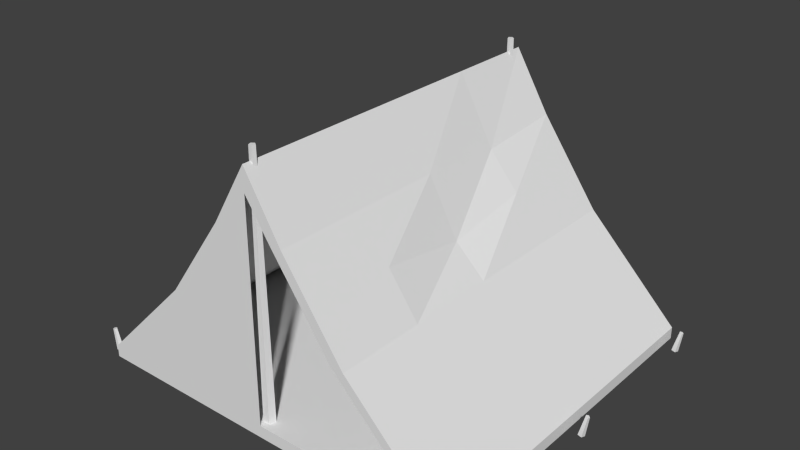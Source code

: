 # Source: tent.blend  (saved by Blender 2.76.0; exported with 4.5.12 LTS)
import bpy
from mathutils import Matrix  # noqa: F401  (used for matrix-valued properties, if any)

bpy.ops.wm.read_factory_settings(use_empty=True)
scene = bpy.context.scene
scene.name = 'Scene'

# ---- collections
col_collection_1 = bpy.data.collections.new('Collection 1'); scene.collection.children.link(col_collection_1)

# ---- world
world_world = bpy.data.worlds.new('World'); scene.world = world_world
world_world.color = (0.05088, 0.05088, 0.05088)
world_world.use_sun_shadow = False
world_world.sun_shadow_jitter_overblur = 0.0
world_world.cycles.sampling_method = 'MANUAL'
world_world.cycles.sample_map_resolution = 256

# ---- meshes
me_cylinder_002 = bpy.data.meshes.new('Cylinder.002')
me_cylinder_002.from_pydata([(-1.177, 0.7, -5.176), (-1.39, 0.42, -0.7579), (-0.5112, 0.2163, -5.176), (-0.9904, 0.1298, -0.7579), (-0.7655, -0.5663, -5.176), (-1.143, -0.3398, -0.7579), (-1.588, -0.5663, -5.176), (-1.637, -0.3398, -0.7579), (-1.843, 0.2163, -5.176), (-1.789, 0.1298, -0.7579)], [], [(0, 1, 3, 2), (2, 3, 5, 4), (4, 5, 7, 6), (3, 1, 9, 7, 5), (8, 9, 1, 0), (6, 7, 9, 8), (0, 2, 4, 6, 8)])
me_cylinder_002.use_remesh_preserve_volume = False
me_cylinder_002.use_remesh_preserve_attributes = False
me_cylinder_002.use_mirror_vertex_groups = False
me_cylinder_002.update()
me_cylinder = bpy.data.meshes.new('Cylinder')
me_cylinder.from_pydata([(0.0, 1.0, -1.0), (-1.192e-08, 0.5, 43.0), (0.9511, 0.309, -1.0), (0.4755, 0.1545, 43.0), (0.5878, -0.809, -1.0), (0.2939, -0.4045, 43.0), (-0.5878, -0.809, -1.0), (-0.2939, -0.4045, 43.0), (-0.9511, 0.309, -1.0), (-0.4755, 0.1545, 43.0)], [], [(0, 1, 3, 2), (2, 3, 5, 4), (4, 5, 7, 6), (3, 1, 9, 7, 5), (8, 9, 1, 0), (6, 7, 9, 8), (0, 2, 4, 6, 8)])
me_cylinder.use_remesh_preserve_volume = False
me_cylinder.use_remesh_preserve_attributes = False
me_cylinder.use_mirror_vertex_groups = False
me_cylinder.update()
me_cube_001 = bpy.data.meshes.new('Cube.001')
me_cube_001.from_pydata([(-1.5, -1.0, -1.0), (-1.5, -1.0, -0.9), (-1.5, 2.0, -1.0), (-1.5, 2.0, -0.9), (1.5, -1.0, -1.0), (1.5, -1.0, -0.9), (1.5, 2.0, -1.0), (1.5, 2.0, -0.9), (1.6, -1.0, -1.0), (1.6, -1.0, -0.9), (1.6, 2.0, -1.0), (1.6, 2.0, -0.9), (-1.6, -1.0, -1.0), (-1.6, -1.0, -0.9), (-1.6, 2.0, -1.0), (-1.6, 2.0, -0.9), (-0.7, -1.0, -0.1), (-0.7, 2.0, -0.1), (-0.8, -1.0, -0.1), (-0.8, 2.0, -0.1), (-0.2, -1.0, 0.6), (-0.2, 2.0, 0.6), (-0.3, -1.0, 0.6), (-0.3, 2.0, 0.6), (1.49e-08, -1.0, 0.9), (1.49e-08, 2.0, 0.9), (-7.451e-09, -1.0, 1.1), (-7.451e-09, 2.0, 1.1), (0.7, -1.0, -0.1), (0.7, 2.0, -0.1), (0.8, -1.0, -0.1), (0.8, 2.0, -0.1), (0.2, -1.0, 0.6), (0.2, 2.0, 0.6), (0.3, -1.0, 0.6), (0.3, 2.0, 0.6), (-2.98e-08, -1.0, 0.9), (-2.98e-08, 2.0, 0.9), (-7.451e-09, -1.0, 1.1), (-7.451e-09, 2.0, 1.1), (-0.002906, -1.0, -0.9), (-0.005938, -1.0, -1.0), (-1.5, -0.25, -0.9), (-1.5, 0.5, -0.9), (-1.5, 1.25, -0.9), (-1.5, 1.25, -1.0), (-1.5, 0.5, -1.0), (-1.5, -0.25, -1.0), (-1.6, -0.25, -0.9), (-1.6, 0.5, -0.9), (-1.6, 1.25, -0.9), (-1.6, 1.25, -1.0), (-1.6, 0.5, -1.0), (-1.6, -0.25, -1.0), (-0.7, -0.25, -0.1), (-0.7, 0.5, -0.2308), (-0.7, 1.25, -0.1847), (-0.8, -0.25, -0.1), (-0.8, 0.5, -0.2308), (-0.8, 1.25, -0.1847), (-0.2, -0.25, 0.6), (-0.2, 0.5, 0.6), (-0.2, 1.25, 0.6), (-0.3, -0.25, 0.6), (-0.3, 0.5, 0.6), (-0.3, 1.25, 0.6), (1.49e-08, -0.25, 0.9), (1.49e-08, 0.5, 0.9), (1.49e-08, 1.25, 0.9), (-7.451e-09, -0.25, 1.1), (-7.451e-09, 0.5, 1.1), (-7.451e-09, 1.25, 1.1), (-1.2, 2.0, -0.5), (-1.2, -1.0, -0.5), (-1.2, 1.25, -0.5), (-1.2, 0.5, -0.5), (-1.2, -0.25, -0.5), (-0.55, 2.0, 0.25), (-0.55, -1.0, 0.25), (-0.55, 1.25, 0.25), (-0.55, 0.5, 0.1814), (-0.55, -0.25, 0.25), (1.5, 1.243, -0.9), (1.5, 0.4932, -0.9), (1.5, -0.2568, -0.9), (1.5, -0.2568, -1.0), (1.5, 0.4932, -1.0), (1.5, 1.243, -1.0), (1.6, 1.243, -0.9), (1.6, 0.4932, -0.9), (1.6, -0.2568, -0.9), (1.6, -0.2568, -1.0), (1.6, 0.4932, -1.0), (1.6, 1.243, -1.0), (0.7, 1.243, -0.1), (0.7, 0.4932, -0.1), (0.7, -0.2568, -0.1), (0.8, 1.243, -0.1), (0.8, 0.4932, -0.1), (0.8, -0.2568, -0.1), (0.2, 1.243, 0.6), (0.2, 0.4932, 0.6), (0.2, -0.2568, 0.6), (0.3, 1.243, 0.5419), (0.3, 0.4932, 0.6), (0.3, -0.2568, 0.6), (-2.98e-08, 1.243, 0.9), (-2.98e-08, 0.4932, 0.9), (-2.98e-08, -0.2568, 0.9), (-7.451e-09, 1.243, 1.1), (-7.451e-09, 0.4932, 1.1), (-7.451e-09, -0.2568, 1.1), (1.1, -1.0, -0.5), (1.2, -1.0, -0.5), (1.2, 2.0, -0.5), (1.2, -0.2568, -0.5), (1.2, 0.4932, -0.5), (1.2, 1.243, -0.5), (1.1, 1.243, -0.5), (1.1, 0.4932, -0.5), (1.1, -0.2568, -0.5), (0.55, 2.0, 0.25), (0.55, -1.0, 0.25), (0.45, -1.0, 0.25), (0.45, 1.243, 0.25), (0.45, 0.4932, 0.1395), (0.45, -0.2568, 0.25), (0.55, -0.2568, 0.25), (0.55, 0.4932, 0.1395), (0.55, 1.243, 0.25)], [], [(0, 1, 13, 12), (3, 7, 6, 2), (87, 6, 10, 93), (5, 40, 41, 4), (0, 47, 46, 45, 2, 6, 87, 86, 85, 4, 41), (5, 84, 83, 82, 7, 3, 44, 43, 42, 1, 40), (90, 9, 8, 91), (120, 112, 28, 96), (6, 7, 11, 10), (5, 4, 8, 9), (50, 15, 14, 51), (47, 0, 12, 53), (3, 15, 72, 19, 17), (3, 2, 14, 15), (17, 19, 77, 23, 21), (44, 3, 17, 56), (76, 73, 18, 57), (13, 1, 16, 18, 73), (22, 20, 24, 26), (81, 78, 22, 63), (18, 16, 20, 22, 78), (56, 17, 21, 62), (68, 25, 27, 71), (62, 21, 25, 68), (21, 23, 27, 25), (63, 22, 26, 69), (31, 29, 33, 35, 121), (112, 113, 30, 28), (11, 7, 29, 31, 114), (117, 114, 31, 97), (32, 34, 38, 36), (129, 121, 35, 103), (123, 122, 34, 32), (126, 123, 32, 102), (108, 36, 38, 111), (102, 32, 36, 108), (35, 33, 37, 39), (103, 35, 39, 109), (17, 3, 7, 29, 33, 25, 21), (40, 1, 0, 41), (24, 20, 16, 1, 40), (23, 65, 71, 27), (65, 64, 70, 71), (64, 63, 69, 70), (20, 60, 66, 24), (60, 61, 67, 66), (61, 62, 68, 67), (24, 66, 69, 26), (66, 67, 70, 69), (67, 68, 71, 70), (16, 54, 60, 20), (54, 55, 61, 60), (55, 56, 62, 61), (77, 79, 65, 23), (79, 80, 64, 65), (80, 81, 63, 64), (72, 74, 59, 19), (74, 75, 58, 59), (75, 76, 57, 58), (1, 42, 54, 16), (42, 43, 55, 54), (43, 44, 56, 55), (2, 45, 51, 14), (45, 46, 52, 51), (46, 47, 53, 52), (13, 48, 53, 12), (48, 49, 52, 53), (49, 50, 51, 52), (49, 48, 76, 75), (50, 49, 75, 74), (15, 50, 74, 72), (48, 13, 73, 76), (58, 57, 81, 80), (59, 58, 80, 79), (19, 59, 79, 77), (57, 18, 78, 81), (34, 105, 111, 38), (105, 104, 110, 111), (104, 103, 109, 110), (33, 100, 106, 37), (100, 101, 107, 106), (101, 102, 108, 107), (37, 106, 109, 39), (106, 107, 110, 109), (107, 108, 111, 110), (29, 94, 124, 100, 33), (124, 125, 101, 100), (125, 126, 102, 101), (122, 127, 105, 34), (127, 128, 104, 105), (128, 129, 103, 104), (113, 115, 99, 30), (115, 116, 98, 99), (116, 117, 97, 98), (7, 82, 118, 94, 29), (118, 119, 95, 94), (119, 120, 96, 95), (11, 88, 93, 10), (88, 89, 92, 93), (89, 90, 91, 92), (4, 85, 91, 8), (85, 86, 92, 91), (86, 87, 93, 92), (83, 84, 120, 119), (82, 83, 119, 118), (89, 88, 117, 116), (90, 89, 116, 115), (9, 90, 115, 113), (88, 11, 114, 117), (5, 9, 113, 112), (84, 5, 112, 120), (98, 97, 129, 128), (99, 98, 128, 127), (30, 99, 127, 122), (95, 96, 126, 125), (94, 95, 125, 124), (96, 28, 123, 126), (28, 30, 122, 123), (97, 31, 121, 129)])
me_cube_001.use_remesh_preserve_volume = False
me_cube_001.use_remesh_preserve_attributes = False
me_cube_001.use_mirror_vertex_groups = False
me_cube_001.update()
me_cylinder_001 = bpy.data.meshes.new('Cylinder.001')
me_cylinder_001.from_pydata([(0.0, 1.0, -1.0), (-1.192e-08, 0.5, 43.0), (0.9511, 0.309, -1.0), (0.4755, 0.1545, 43.0), (0.5878, -0.809, -1.0), (0.2939, -0.4045, 43.0), (-0.5878, -0.809, -1.0), (-0.2939, -0.4045, 43.0), (-0.9511, 0.309, -1.0), (-0.4755, 0.1545, 43.0)], [], [(0, 1, 3, 2), (2, 3, 5, 4), (4, 5, 7, 6), (3, 1, 9, 7, 5), (8, 9, 1, 0), (6, 7, 9, 8), (0, 2, 4, 6, 8)])
me_cylinder_001.use_remesh_preserve_volume = False
me_cylinder_001.use_remesh_preserve_attributes = False
me_cylinder_001.use_mirror_vertex_groups = False
me_cylinder_001.update()
me_cylinder_003 = bpy.data.meshes.new('Cylinder.003')
me_cylinder_003.from_pydata([(-1.177, 0.7, -5.176), (-1.39, 0.42, -0.7579), (-0.5112, 0.2163, -5.176), (-0.9904, 0.1298, -0.7579), (-0.7655, -0.5663, -5.176), (-1.143, -0.3398, -0.7579), (-1.588, -0.5663, -5.176), (-1.637, -0.3398, -0.7579), (-1.843, 0.2163, -5.176), (-1.789, 0.1298, -0.7579)], [], [(0, 1, 3, 2), (2, 3, 5, 4), (4, 5, 7, 6), (3, 1, 9, 7, 5), (8, 9, 1, 0), (6, 7, 9, 8), (0, 2, 4, 6, 8)])
me_cylinder_003.use_remesh_preserve_volume = False
me_cylinder_003.use_remesh_preserve_attributes = False
me_cylinder_003.use_mirror_vertex_groups = False
me_cylinder_003.update()
me_cylinder_004 = bpy.data.meshes.new('Cylinder.004')
me_cylinder_004.from_pydata([(-1.177, 0.7, -5.176), (-1.39, 0.42, -0.7579), (-0.5112, 0.2163, -5.176), (-0.9904, 0.1298, -0.7579), (-0.7655, -0.5663, -5.176), (-1.143, -0.3398, -0.7579), (-1.588, -0.5663, -5.176), (-1.637, -0.3398, -0.7579), (-1.843, 0.2163, -5.176), (-1.789, 0.1298, -0.7579)], [], [(0, 1, 3, 2), (2, 3, 5, 4), (4, 5, 7, 6), (3, 1, 9, 7, 5), (8, 9, 1, 0), (6, 7, 9, 8), (0, 2, 4, 6, 8)])
me_cylinder_004.use_remesh_preserve_volume = False
me_cylinder_004.use_remesh_preserve_attributes = False
me_cylinder_004.use_mirror_vertex_groups = False
me_cylinder_004.update()
me_cylinder_005 = bpy.data.meshes.new('Cylinder.005')
me_cylinder_005.from_pydata([(-1.177, 0.7, -5.176), (-1.39, 0.42, -0.7579), (-0.5112, 0.2163, -5.176), (-0.9904, 0.1298, -0.7579), (-0.7655, -0.5663, -5.176), (-1.143, -0.3398, -0.7579), (-1.588, -0.5663, -5.176), (-1.637, -0.3398, -0.7579), (-1.843, 0.2163, -5.176), (-1.789, 0.1298, -0.7579)], [], [(0, 1, 3, 2), (2, 3, 5, 4), (4, 5, 7, 6), (3, 1, 9, 7, 5), (8, 9, 1, 0), (6, 7, 9, 8), (0, 2, 4, 6, 8)])
me_cylinder_005.use_remesh_preserve_volume = False
me_cylinder_005.use_remesh_preserve_attributes = False
me_cylinder_005.use_mirror_vertex_groups = False
me_cylinder_005.update()
me_cylinder_006 = bpy.data.meshes.new('Cylinder.006')
me_cylinder_006.from_pydata([(-1.177, 0.7, -5.176), (-1.39, 0.42, -0.7579), (-0.5112, 0.2163, -5.176), (-0.9904, 0.1298, -0.7579), (-0.7655, -0.5663, -5.176), (-1.143, -0.3398, -0.7579), (-1.588, -0.5663, -5.176), (-1.637, -0.3398, -0.7579), (-1.843, 0.2163, -5.176), (-1.789, 0.1298, -0.7579)], [], [(0, 1, 3, 2), (2, 3, 5, 4), (4, 5, 7, 6), (3, 1, 9, 7, 5), (8, 9, 1, 0), (6, 7, 9, 8), (0, 2, 4, 6, 8)])
me_cylinder_006.use_remesh_preserve_volume = False
me_cylinder_006.use_remesh_preserve_attributes = False
me_cylinder_006.use_mirror_vertex_groups = False
me_cylinder_006.update()
me_cylinder_007 = bpy.data.meshes.new('Cylinder.007')
me_cylinder_007.from_pydata([(-1.177, 0.7, -5.176), (-1.39, 0.42, -0.7579), (-0.5112, 0.2163, -5.176), (-0.9904, 0.1298, -0.7579), (-0.7655, -0.5663, -5.176), (-1.143, -0.3398, -0.7579), (-1.588, -0.5663, -5.176), (-1.637, -0.3398, -0.7579), (-1.843, 0.2163, -5.176), (-1.789, 0.1298, -0.7579)], [], [(0, 1, 3, 2), (2, 3, 5, 4), (4, 5, 7, 6), (3, 1, 9, 7, 5), (8, 9, 1, 0), (6, 7, 9, 8), (0, 2, 4, 6, 8)])
me_cylinder_007.use_remesh_preserve_volume = False
me_cylinder_007.use_remesh_preserve_attributes = False
me_cylinder_007.use_mirror_vertex_groups = False
me_cylinder_007.update()

# ---- objects
ob_piquet = bpy.data.objects.new('piquet', me_cylinder_002)
ob_poteau_1 = bpy.data.objects.new('poteau_1', me_cylinder)
ob_tent = bpy.data.objects.new('tent', me_cube_001)
ob_poteau_2 = bpy.data.objects.new('poteau_2', me_cylinder_001)
ob_piquet_001 = bpy.data.objects.new('piquet.001', me_cylinder_003)
ob_piquet_002 = bpy.data.objects.new('piquet.002', me_cylinder_004)
ob_piquet_003 = bpy.data.objects.new('piquet.003', me_cylinder_005)
ob_piquet_004 = bpy.data.objects.new('piquet.004', me_cylinder_006)
ob_piquet_005 = bpy.data.objects.new('piquet.005', me_cylinder_007)

# ---- transforms, parenting, visibility, modifiers, constraints
ob_piquet.location = (-1.672, -0.9194, 0.2095)
ob_piquet.rotation_euler = (2.073e-09, -0.1745, -2.369e-08)
ob_piquet.scale = (0.0405, 0.0405, 0.0405)
ob_piquet.lineart.crease_threshold = 0.0
ob_poteau_1.location = (0.0, -0.9072, 0.0544)
ob_poteau_1.scale = (0.05, 0.05, 0.05)
ob_poteau_1.lineart.crease_threshold = 0.0
ob_tent.location = (0.0, 0.0, 1.0)
ob_tent.lineart.crease_threshold = 0.0
ob_poteau_2.location = (0.0, 1.883, 0.0544)
ob_poteau_2.scale = (0.05, 0.05, 0.05)
ob_poteau_2.lineart.crease_threshold = 0.0
ob_piquet_001.location = (-1.672, 0.4806, 0.2095)
ob_piquet_001.rotation_euler = (2.073e-09, -0.1745, -2.369e-08)
ob_piquet_001.scale = (0.0405, 0.0405, 0.0405)
ob_piquet_001.lineart.crease_threshold = 0.0
ob_piquet_002.location = (-1.672, 1.881, 0.2095)
ob_piquet_002.rotation_euler = (2.073e-09, -0.1745, -2.369e-08)
ob_piquet_002.scale = (0.0405, 0.0405, 0.0405)
ob_piquet_002.lineart.crease_threshold = 0.0
ob_piquet_003.location = (1.798, -0.9194, 0.1792)
ob_piquet_003.rotation_euler = (4.74e-09, 0.2618, 3.6e-08)
ob_piquet_003.scale = (0.0405, 0.0405, 0.0405)
ob_piquet_003.lineart.crease_threshold = 0.0
ob_piquet_004.location = (1.798, 0.4806, 0.1792)
ob_piquet_004.rotation_euler = (4.74e-09, 0.2618, 3.6e-08)
ob_piquet_004.scale = (0.0405, 0.0405, 0.0405)
ob_piquet_004.lineart.crease_threshold = 0.0
ob_piquet_005.location = (1.798, 1.881, 0.1792)
ob_piquet_005.rotation_euler = (4.74e-09, 0.2618, 3.6e-08)
ob_piquet_005.scale = (0.0405, 0.0405, 0.0405)
ob_piquet_005.lineart.crease_threshold = 0.0

# ---- collection membership
col_collection_1.objects.link(ob_piquet)
col_collection_1.objects.link(ob_poteau_1)
col_collection_1.objects.link(ob_tent)
col_collection_1.objects.link(ob_poteau_2)
col_collection_1.objects.link(ob_piquet_001)
col_collection_1.objects.link(ob_piquet_002)
col_collection_1.objects.link(ob_piquet_003)
col_collection_1.objects.link(ob_piquet_004)
col_collection_1.objects.link(ob_piquet_005)

# ---- scene / render settings (as saved in the file)
scene.frame_start = 1; scene.frame_end = 250; scene.frame_set(1)
scene.render.engine = 'BLENDER_EEVEE_NEXT'
scene.render.resolution_percentage = 50
scene.render.dither_intensity = 0.0
scene.cycles.use_denoising = False
scene.cycles.samples = 10
scene.cycles.sampling_pattern = 'TABULATED_SOBOL'
scene.cycles.light_sampling_threshold = 0.0
scene.cycles.use_adaptive_sampling = False
scene.cycles.use_light_tree = False
scene.cycles.blur_glossy = 0.0
scene.cycles.pixel_filter_type = 'GAUSSIAN'
scene.cycles.sample_clamp_indirect = 0.0
scene.view_settings.view_transform = 'Standard'
bpy.context.view_layer.update()

# ---- added for rendering (the .blend has no active camera and no usable light): camera, sun
cam_auto = bpy.data.cameras.new('AutoCamera')
cam_auto.lens = 50.0
cam_auto.sensor_width = 36.0
cam_auto.clip_end = 1000.0
ob_auto_camera = bpy.data.objects.new('AutoCamera', cam_auto)
scene.collection.objects.link(ob_auto_camera)
ob_auto_camera.location = (4.75635, -5.18933, 4.88611)
ob_auto_camera.rotation_euler = (1.09748, -7.21219e-08, 0.694738)
scene.camera = ob_auto_camera
light_auto_sun = bpy.data.lights.new('AutoSun', 'SUN')
light_auto_sun.energy = 3.0
light_auto_sun.angle = 0.0523599
ob_auto_sun = bpy.data.objects.new('AutoSun', light_auto_sun)
scene.collection.objects.link(ob_auto_sun)
ob_auto_sun.rotation_euler = (0.872665, 0.174533, 0.523599)
bpy.context.view_layer.update()
